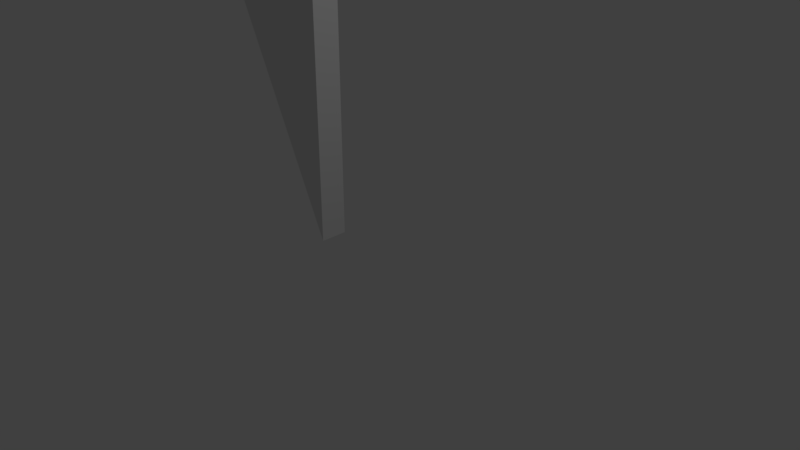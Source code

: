 # Source: sail.blend  (saved by Blender 2.79.0; exported with 4.5.12 LTS)
import bpy
from mathutils import Matrix  # noqa: F401  (used for matrix-valued properties, if any)

bpy.ops.wm.read_factory_settings(use_empty=True)
scene = bpy.context.scene
scene.name = 'Scene'

# ---- collections
col_collection_1 = bpy.data.collections.new('Collection 1'); scene.collection.children.link(col_collection_1)

# ---- world
world_world = bpy.data.worlds.new('World'); scene.world = world_world
world_world.color = (0.05088, 0.05088, 0.05088)
world_world.use_sun_shadow = False
world_world.sun_shadow_jitter_overblur = 0.0
world_world.cycles.sampling_method = 'MANUAL'

# ---- cameras
cam_camera = bpy.data.cameras.new('Camera')
cam_camera.clip_end = 100.0
cam_camera.lens = 35.0
cam_camera.sensor_width = 32.0
cam_camera.sensor_height = 18.0
cam_camera.ortho_scale = 7.314
cam_camera.dof.focus_distance = 0.0
cam_camera.dof.aperture_fstop = 128.0

# ---- lights
light_lamp = bpy.data.lights.new('Lamp', 'POINT')
light_lamp.transmission_factor = 0.0
light_lamp.cutoff_distance = 30.0
light_lamp.energy = 100.0
light_lamp.shadow_buffer_clip_start = 1.001
light_lamp.shadow_soft_size = 0.1
light_lamp.shadow_maximum_resolution = 0.006
light_lamp.use_absolute_resolution = True

# ---- meshes
me_cube = bpy.data.meshes.new('Cube')
me_cube.from_pydata([(-8.822, -1.0, 14.12), (1.0, -1.0, 20.27), (-8.822, -0.6263, 14.12), (1.0, -0.6263, 20.27), (1.0, -1.0, -6.136), (1.0, -0.6263, -6.136)], [], [(0, 1, 3, 2), (2, 3, 5), (5, 3, 1, 4), (4, 1, 0), (2, 5, 4, 0)])
me_cube.use_remesh_preserve_volume = False
me_cube.use_remesh_preserve_attributes = False
me_cube.use_mirror_vertex_groups = False
me_cube.update()

# ---- objects
ob_cube_001 = bpy.data.objects.new('Cube.001', me_cube)
ob_lamp = bpy.data.objects.new('Lamp', light_lamp)
ob_camera = bpy.data.objects.new('Camera', cam_camera)

# ---- transforms, parenting, visibility, modifiers, constraints
ob_cube_001.location = (-1.69, 0.7975, 6.133)
ob_cube_001.lineart.crease_threshold = 0.0
ob_lamp.location = (4.076, 1.005, 5.904)
ob_lamp.rotation_euler = (0.6503, 0.05522, 1.866)
ob_lamp.lock_rotations_4d = False
ob_lamp.empty_display_type = 'ARROWS'
ob_lamp.color = (0.0, 0.0, 0.0, 0.0)
ob_lamp.lineart.crease_threshold = 0.0
ob_camera.location = (7.481, -6.508, 5.344)
ob_camera.rotation_euler = (1.109, 0.0, 0.8149)
ob_camera.lock_rotations_4d = False
ob_camera.empty_display_type = 'ARROWS'
ob_camera.color = (0.0, 0.0, 0.0, 0.0)
ob_camera.display_type = 'WIRE'
ob_camera.lineart.crease_threshold = 0.0

# ---- collection membership
col_collection_1.objects.link(ob_cube_001)
col_collection_1.objects.link(ob_lamp)
col_collection_1.objects.link(ob_camera)

# ---- scene / render settings (as saved in the file)
scene.camera = ob_camera
scene.frame_start = 1; scene.frame_end = 250; scene.frame_set(3)
scene.render.engine = 'BLENDER_EEVEE_NEXT'
scene.render.resolution_percentage = 50
scene.render.dither_intensity = 0.0
scene.cycles.use_denoising = False
scene.cycles.samples = 128
scene.cycles.sampling_pattern = 'TABULATED_SOBOL'
scene.cycles.use_adaptive_sampling = False
scene.cycles.use_light_tree = False
scene.cycles.blur_glossy = 0.0
scene.cycles.sample_clamp_indirect = 0.0
scene.view_settings.view_transform = 'Standard'
bpy.context.view_layer.update()
